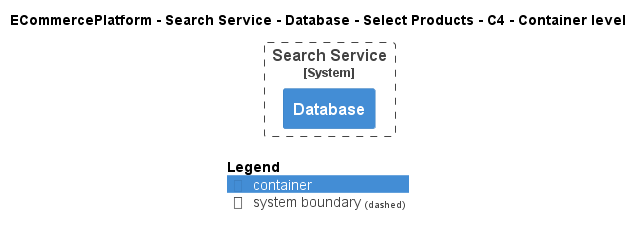

The diagram above was rendered by PlantUML. Its source (embedded in the PNG):
@startuml
!pragma layout smetana
!include ..\..\..\..\..\..\..\.c4s\C4_Container.puml

AddElementTag("c4interflow:lifecycle:new", $bgColor=green, $fontColor=#ffffff, $borderColor=green, $shadowing="False")
AddElementTag("c4interflow:lifecycle:changed", $bgColor=orange, $fontColor=#ffffff, $borderColor=orange, $shadowing="False")
AddElementTag("c4interflow:lifecycle:removed", $bgColor=red, $fontColor=#ffffff, $borderColor=red, $shadowing="False")

AddRelTag("c4interflow:lifecycle:new", $textColor=green, $lineColor=green)
AddRelTag("c4interflow:lifecycle:changed", $textColor=orange, $lineColor=orange)
AddRelTag("c4interflow:lifecycle:removed", $textColor=red, $lineColor=red)

SHOW_PERSON_PORTRAIT()
LAYOUT_TOP_DOWN()

skinparam linetype polyline

title ECommercePlatform - Search Service - Database - Select Products - C4 - Container level


System_Boundary(ECommercePlatform.SoftwareSystems.SearchService, "Search Service") {
    Container(ECommercePlatform.SoftwareSystems.SearchService.Containers.Database, "Database", "", "")
}



SHOW_LEGEND()
@enduml